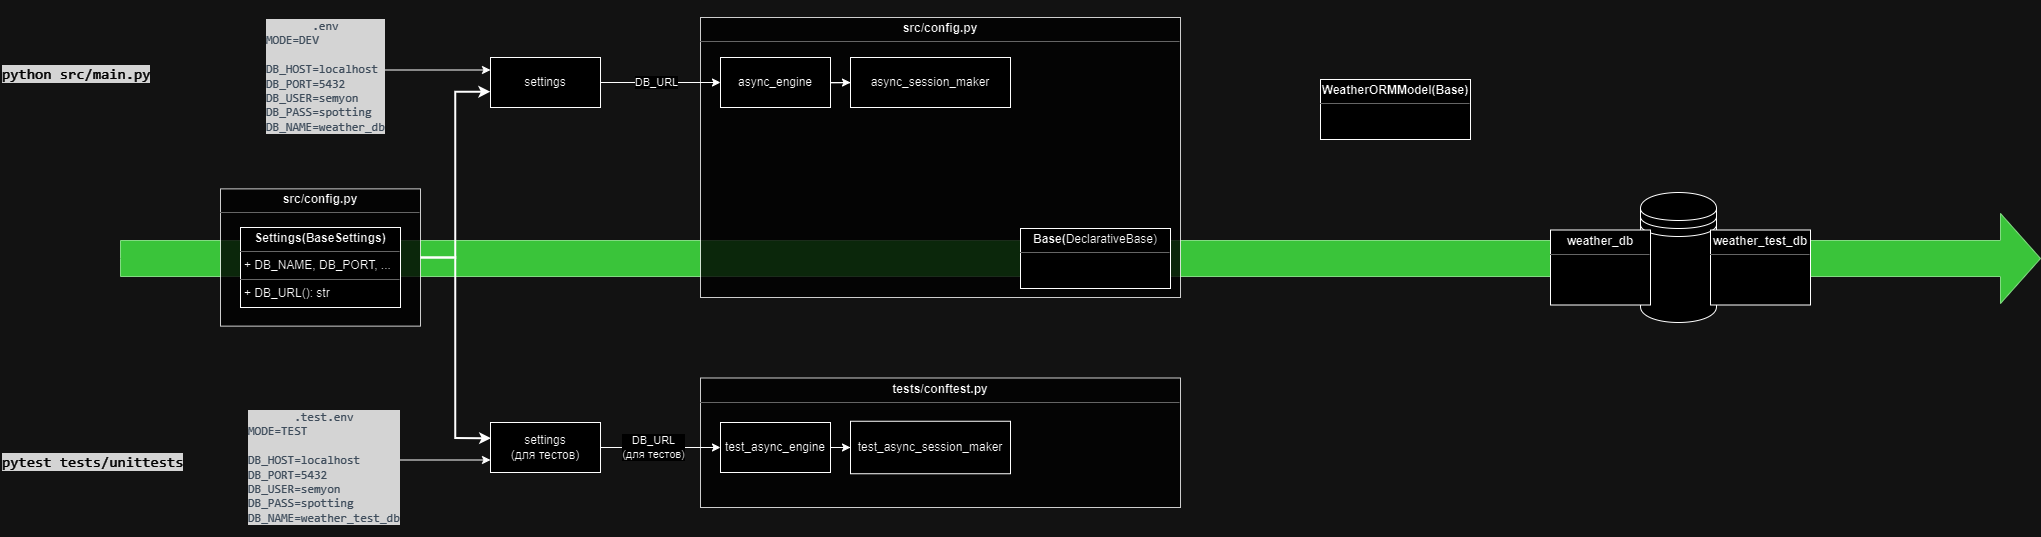

The diagram above was exported from draw.io. Its source (the exported page's mxGraphModel, read from the mxfile embedded in the PNG):
<mxGraphModel dx="2514" dy="1274" grid="1" gridSize="10" guides="1" tooltips="1" connect="1" arrows="1" fold="1" page="1" pageScale="1" pageWidth="827" pageHeight="1169" math="0" shadow="0">
  <root>
    <mxCell id="0" />
    <mxCell id="1" parent="0" />
    <mxCell id="Tpui953nt_J6x1nIX9Mz-4" value="" style="html=1;shadow=0;dashed=0;align=center;verticalAlign=middle;shape=mxgraph.arrows2.arrow;dy=0.6;dx=40;notch=0;fillColor=#008a00;fontColor=#ffffff;strokeColor=#005700;" parent="1" vertex="1">
      <mxGeometry x="120" y="216" width="1920" height="90" as="geometry" />
    </mxCell>
    <mxCell id="Tpui953nt_J6x1nIX9Mz-21" style="edgeStyle=orthogonalEdgeStyle;rounded=0;orthogonalLoop=1;jettySize=auto;html=1;entryX=-0.001;entryY=0.683;entryDx=0;entryDy=0;strokeWidth=2;entryPerimeter=0;" parent="1" source="Tpui953nt_J6x1nIX9Mz-10" target="Tpui953nt_J6x1nIX9Mz-20" edge="1">
      <mxGeometry relative="1" as="geometry" />
    </mxCell>
    <mxCell id="Tpui953nt_J6x1nIX9Mz-10" value="&lt;p style=&quot;margin:0px;margin-top:4px;text-align:center;&quot;&gt;&lt;b&gt;src/config.py&lt;/b&gt;&lt;/p&gt;&lt;hr size=&quot;1&quot;&gt;&lt;div style=&quot;height:2px;&quot;&gt;&lt;/div&gt;" style="verticalAlign=top;align=left;overflow=fill;fontSize=12;fontFamily=Helvetica;html=1;whiteSpace=wrap;opacity=80;" parent="1" vertex="1">
      <mxGeometry x="220" y="191.38" width="200" height="137.25" as="geometry" />
    </mxCell>
    <mxCell id="Tpui953nt_J6x1nIX9Mz-15" style="edgeStyle=orthogonalEdgeStyle;rounded=0;orthogonalLoop=1;jettySize=auto;html=1;entryX=0.006;entryY=0.313;entryDx=0;entryDy=0;strokeWidth=2;entryPerimeter=0;" parent="1" source="Tpui953nt_J6x1nIX9Mz-10" target="Tpui953nt_J6x1nIX9Mz-19" edge="1">
      <mxGeometry relative="1" as="geometry">
        <mxPoint x="449.9999999999998" y="260" as="targetPoint" />
      </mxGeometry>
    </mxCell>
    <mxCell id="Tpui953nt_J6x1nIX9Mz-18" value="&lt;p style=&quot;margin:0px;margin-top:4px;text-align:center;&quot;&gt;&lt;b&gt;Settings(BaseSettings)&lt;/b&gt;&lt;/p&gt;&lt;hr size=&quot;1&quot;&gt;&lt;p style=&quot;margin:0px;margin-left:4px;&quot;&gt;+ DB_NAME, DB_PORT, ...&lt;/p&gt;&lt;hr size=&quot;1&quot;&gt;&lt;p style=&quot;margin:0px;margin-left:4px;&quot;&gt;+&amp;nbsp;DB_URL&lt;span style=&quot;background-color: initial;&quot;&gt;(): str&lt;/span&gt;&lt;/p&gt;" style="verticalAlign=top;align=left;overflow=fill;fontSize=12;fontFamily=Helvetica;html=1;whiteSpace=wrap;" parent="1" vertex="1">
      <mxGeometry x="240" y="230" width="160" height="80" as="geometry" />
    </mxCell>
    <mxCell id="Tpui953nt_J6x1nIX9Mz-19" value="settings&lt;br&gt;(для тестов)" style="html=1;whiteSpace=wrap;" parent="1" vertex="1">
      <mxGeometry x="490" y="425" width="110" height="50" as="geometry" />
    </mxCell>
    <mxCell id="Tpui953nt_J6x1nIX9Mz-20" value="settings" style="html=1;whiteSpace=wrap;" parent="1" vertex="1">
      <mxGeometry x="490" y="60" width="110" height="50" as="geometry" />
    </mxCell>
    <mxCell id="Tpui953nt_J6x1nIX9Mz-30" style="edgeStyle=orthogonalEdgeStyle;rounded=0;orthogonalLoop=1;jettySize=auto;html=1;entryX=0;entryY=0.25;entryDx=0;entryDy=0;" parent="1" source="Tpui953nt_J6x1nIX9Mz-24" target="Tpui953nt_J6x1nIX9Mz-20" edge="1">
      <mxGeometry relative="1" as="geometry" />
    </mxCell>
    <mxCell id="Tpui953nt_J6x1nIX9Mz-24" value="&lt;pre style=&quot;background-color: rgb(43, 43, 43);&quot;&gt;&lt;div style=&quot;text-align: center;&quot;&gt;&lt;font face=&quot;JetBrains Mono, monospace&quot; color=&quot;#a9b7c6&quot;&gt;.env&lt;/font&gt;&lt;/div&gt;&lt;font face=&quot;JetBrains Mono, monospace&quot; color=&quot;#a9b7c6&quot;&gt;MODE=DEV&lt;br&gt;&lt;br&gt;DB_HOST=localhost&lt;br&gt;DB_PORT=5432&lt;br&gt;DB_USER=semyon&lt;br&gt;DB_PASS=spotting&lt;br&gt;DB_NAME=weather_db&lt;/font&gt;&lt;/pre&gt;" style="text;whiteSpace=wrap;html=1;" parent="1" vertex="1">
      <mxGeometry x="264" y="3" width="120" height="139" as="geometry" />
    </mxCell>
    <mxCell id="Tpui953nt_J6x1nIX9Mz-28" style="edgeStyle=orthogonalEdgeStyle;rounded=0;orthogonalLoop=1;jettySize=auto;html=1;entryX=0;entryY=0.75;entryDx=0;entryDy=0;" parent="1" source="Tpui953nt_J6x1nIX9Mz-27" target="Tpui953nt_J6x1nIX9Mz-19" edge="1">
      <mxGeometry relative="1" as="geometry" />
    </mxCell>
    <mxCell id="Tpui953nt_J6x1nIX9Mz-27" value="&lt;pre style=&quot;background-color: rgb(43, 43, 43);&quot;&gt;&lt;div style=&quot;text-align: center;&quot;&gt;&lt;font face=&quot;JetBrains Mono, monospace&quot; color=&quot;#a9b7c6&quot;&gt;.test.env&lt;/font&gt;&lt;/div&gt;&lt;font face=&quot;JetBrains Mono, monospace&quot; color=&quot;#a9b7c6&quot;&gt;MODE=TEST&lt;br&gt;&lt;br&gt;DB_HOST=localhost&lt;br&gt;DB_PORT=5432&lt;br&gt;DB_USER=semyon&lt;br&gt;DB_PASS=spotting&lt;br&gt;DB_NAME=weather_test_db&lt;/font&gt;&lt;/pre&gt;" style="text;whiteSpace=wrap;html=1;" parent="1" vertex="1">
      <mxGeometry x="246" y="394" width="154" height="137" as="geometry" />
    </mxCell>
    <mxCell id="Tpui953nt_J6x1nIX9Mz-33" value="&lt;p style=&quot;margin:0px;margin-top:4px;text-align:center;&quot;&gt;&lt;b&gt;src/config.py&lt;/b&gt;&lt;/p&gt;&lt;hr size=&quot;1&quot;&gt;&lt;div style=&quot;height:2px;&quot;&gt;&lt;/div&gt;" style="verticalAlign=top;align=left;overflow=fill;fontSize=12;fontFamily=Helvetica;html=1;whiteSpace=wrap;glass=0;opacity=80;" parent="1" vertex="1">
      <mxGeometry x="700" y="20" width="480" height="280" as="geometry" />
    </mxCell>
    <mxCell id="Tpui953nt_J6x1nIX9Mz-31" value="&lt;pre style=&quot;background-color: rgb(43, 43, 43); font-family: &amp;quot;JetBrains Mono&amp;quot;, monospace;&quot;&gt;&lt;font color=&quot;#ffffff&quot; style=&quot;font-size: 15px;&quot;&gt;python src/main.py&lt;/font&gt;&lt;/pre&gt;" style="text;whiteSpace=wrap;html=1;" parent="1" vertex="1">
      <mxGeometry y="48.75" width="150" height="47.5" as="geometry" />
    </mxCell>
    <mxCell id="Tpui953nt_J6x1nIX9Mz-32" value="&lt;pre style=&quot;background-color: rgb(43, 43, 43); font-family: &amp;quot;JetBrains Mono&amp;quot;, monospace;&quot;&gt;&lt;font color=&quot;#ffffff&quot;&gt;&lt;span style=&quot;font-size: 15px;&quot;&gt;pytest tests/unittests&lt;/span&gt;&lt;/font&gt;&lt;/pre&gt;" style="text;whiteSpace=wrap;html=1;" parent="1" vertex="1">
      <mxGeometry y="436.87" width="180" height="51.25" as="geometry" />
    </mxCell>
    <mxCell id="Tpui953nt_J6x1nIX9Mz-35" value="&lt;p style=&quot;margin:0px;margin-top:4px;text-align:center;&quot;&gt;&lt;b&gt;Base(&lt;/b&gt;DeclarativeBase)&lt;/p&gt;&lt;hr size=&quot;1&quot;&gt;&lt;div style=&quot;height:2px;&quot;&gt;&lt;/div&gt;" style="verticalAlign=top;align=left;overflow=fill;fontSize=12;fontFamily=Helvetica;html=1;whiteSpace=wrap;" parent="1" vertex="1">
      <mxGeometry x="1020" y="231" width="150" height="60" as="geometry" />
    </mxCell>
    <mxCell id="Tpui953nt_J6x1nIX9Mz-46" style="edgeStyle=orthogonalEdgeStyle;rounded=0;orthogonalLoop=1;jettySize=auto;html=1;entryX=0;entryY=0.5;entryDx=0;entryDy=0;" parent="1" source="Tpui953nt_J6x1nIX9Mz-37" target="Tpui953nt_J6x1nIX9Mz-45" edge="1">
      <mxGeometry relative="1" as="geometry" />
    </mxCell>
    <mxCell id="Tpui953nt_J6x1nIX9Mz-37" value="async_engine" style="html=1;whiteSpace=wrap;" parent="1" vertex="1">
      <mxGeometry x="720" y="60" width="110" height="50" as="geometry" />
    </mxCell>
    <mxCell id="Tpui953nt_J6x1nIX9Mz-39" style="edgeStyle=orthogonalEdgeStyle;rounded=0;orthogonalLoop=1;jettySize=auto;html=1;entryX=0;entryY=0.5;entryDx=0;entryDy=0;" parent="1" source="Tpui953nt_J6x1nIX9Mz-20" target="Tpui953nt_J6x1nIX9Mz-37" edge="1">
      <mxGeometry relative="1" as="geometry" />
    </mxCell>
    <mxCell id="Tpui953nt_J6x1nIX9Mz-40" value="DB_URL" style="edgeLabel;html=1;align=center;verticalAlign=middle;resizable=0;points=[];" parent="Tpui953nt_J6x1nIX9Mz-39" vertex="1" connectable="0">
      <mxGeometry x="-0.0809" y="1" relative="1" as="geometry">
        <mxPoint as="offset" />
      </mxGeometry>
    </mxCell>
    <mxCell id="Tpui953nt_J6x1nIX9Mz-42" value="&lt;p style=&quot;margin:0px;margin-top:4px;text-align:center;&quot;&gt;&lt;b&gt;tests/conftest.py&lt;/b&gt;&lt;/p&gt;&lt;hr size=&quot;1&quot;&gt;&lt;div style=&quot;height:2px;&quot;&gt;&lt;/div&gt;" style="verticalAlign=top;align=left;overflow=fill;fontSize=12;fontFamily=Helvetica;html=1;whiteSpace=wrap;glass=0;opacity=80;" parent="1" vertex="1">
      <mxGeometry x="700" y="380.5" width="480" height="129.5" as="geometry" />
    </mxCell>
    <mxCell id="Tpui953nt_J6x1nIX9Mz-43" value="test_async_session_maker" style="html=1;whiteSpace=wrap;" parent="1" vertex="1">
      <mxGeometry x="850" y="423.75" width="160" height="52.5" as="geometry" />
    </mxCell>
    <mxCell id="Tpui953nt_J6x1nIX9Mz-48" style="edgeStyle=orthogonalEdgeStyle;rounded=0;orthogonalLoop=1;jettySize=auto;html=1;entryX=0;entryY=0.5;entryDx=0;entryDy=0;" parent="1" source="Tpui953nt_J6x1nIX9Mz-44" target="Tpui953nt_J6x1nIX9Mz-43" edge="1">
      <mxGeometry relative="1" as="geometry" />
    </mxCell>
    <mxCell id="Tpui953nt_J6x1nIX9Mz-44" value="test_async_engine" style="html=1;whiteSpace=wrap;" parent="1" vertex="1">
      <mxGeometry x="720" y="425" width="110" height="50" as="geometry" />
    </mxCell>
    <mxCell id="Tpui953nt_J6x1nIX9Mz-45" value="async_session_maker" style="html=1;whiteSpace=wrap;" parent="1" vertex="1">
      <mxGeometry x="850" y="60" width="160" height="50" as="geometry" />
    </mxCell>
    <mxCell id="Tpui953nt_J6x1nIX9Mz-47" style="edgeStyle=orthogonalEdgeStyle;rounded=0;orthogonalLoop=1;jettySize=auto;html=1;entryX=0;entryY=0.5;entryDx=0;entryDy=0;" parent="1" source="Tpui953nt_J6x1nIX9Mz-19" target="Tpui953nt_J6x1nIX9Mz-44" edge="1">
      <mxGeometry relative="1" as="geometry" />
    </mxCell>
    <mxCell id="Tpui953nt_J6x1nIX9Mz-50" value="DB_URL&lt;br&gt;(для тестов)" style="edgeLabel;html=1;align=center;verticalAlign=middle;resizable=0;points=[];" parent="Tpui953nt_J6x1nIX9Mz-47" vertex="1" connectable="0">
      <mxGeometry x="-0.1434" y="1" relative="1" as="geometry">
        <mxPoint as="offset" />
      </mxGeometry>
    </mxCell>
    <mxCell id="Tpui953nt_J6x1nIX9Mz-51" value="&lt;p style=&quot;margin:0px;margin-top:4px;text-align:center;&quot;&gt;&lt;b&gt;WeatherORMModel(Base)&lt;/b&gt;&lt;/p&gt;&lt;hr size=&quot;1&quot;&gt;&lt;div style=&quot;height:2px;&quot;&gt;&lt;/div&gt;" style="verticalAlign=top;align=left;overflow=fill;fontSize=12;fontFamily=Helvetica;html=1;whiteSpace=wrap;" parent="1" vertex="1">
      <mxGeometry x="1320" y="82" width="150" height="60" as="geometry" />
    </mxCell>
    <mxCell id="Tpui953nt_J6x1nIX9Mz-52" value="" style="shape=datastore;whiteSpace=wrap;html=1;" parent="1" vertex="1">
      <mxGeometry x="1640" y="195" width="76" height="130" as="geometry" />
    </mxCell>
    <mxCell id="Tpui953nt_J6x1nIX9Mz-54" value="&lt;p style=&quot;margin:0px;margin-top:4px;text-align:center;&quot;&gt;&lt;b&gt;weather_db&lt;/b&gt;&lt;/p&gt;&lt;hr size=&quot;1&quot;&gt;&lt;div style=&quot;height:2px;&quot;&gt;&lt;/div&gt;" style="verticalAlign=top;align=left;overflow=fill;fontSize=12;fontFamily=Helvetica;html=1;whiteSpace=wrap;" parent="1" vertex="1">
      <mxGeometry x="1550" y="232.5" width="100" height="75" as="geometry" />
    </mxCell>
    <mxCell id="Tpui953nt_J6x1nIX9Mz-55" value="&lt;p style=&quot;margin:0px;margin-top:4px;text-align:center;&quot;&gt;&lt;b&gt;weather_test_db&lt;/b&gt;&lt;/p&gt;&lt;hr size=&quot;1&quot;&gt;&lt;div style=&quot;height:2px;&quot;&gt;&lt;/div&gt;" style="verticalAlign=top;align=left;overflow=fill;fontSize=12;fontFamily=Helvetica;html=1;whiteSpace=wrap;" parent="1" vertex="1">
      <mxGeometry x="1710" y="232.5" width="100" height="75" as="geometry" />
    </mxCell>
  </root>
</mxGraphModel>